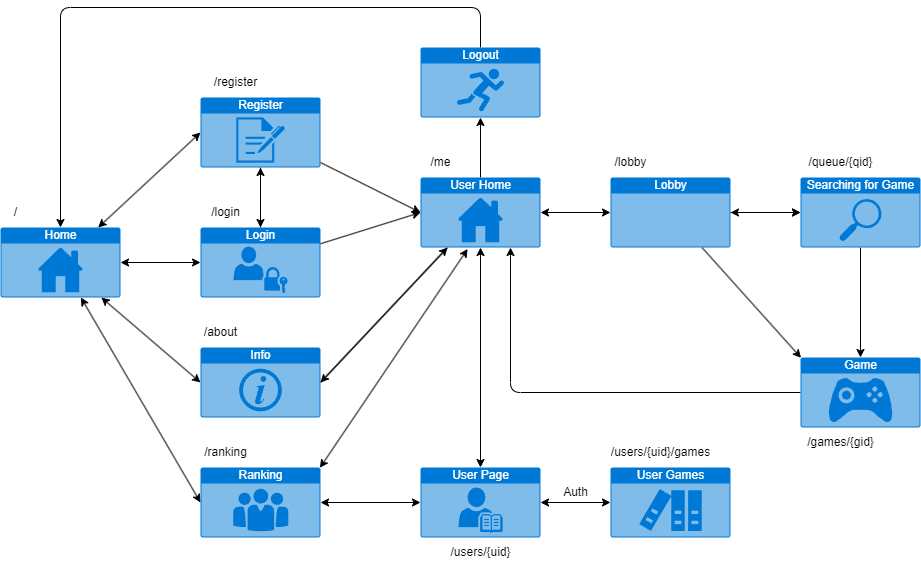

The diagram above was exported from draw.io. Its source (the exported page's mxGraphModel, read from the mxfile embedded in the PNG):
<mxGraphModel dx="1590" dy="1214" grid="1" gridSize="10" guides="1" tooltips="1" connect="1" arrows="1" fold="1" page="1" pageScale="1" pageWidth="1100" pageHeight="850" math="0" shadow="0">
  <root>
    <mxCell id="0" />
    <mxCell id="1" parent="0" />
    <mxCell id="2" style="edgeStyle=none;html=1;entryX=0;entryY=0.5;entryDx=0;entryDy=0;entryPerimeter=0;startArrow=classic;startFill=1;" edge="1" parent="1" source="6">
      <mxGeometry relative="1" as="geometry">
        <mxPoint x="290" y="255" as="targetPoint" />
      </mxGeometry>
    </mxCell>
    <mxCell id="3" style="edgeStyle=none;html=1;entryX=0;entryY=0.5;entryDx=0;entryDy=0;entryPerimeter=0;startArrow=classic;startFill=1;" edge="1" parent="1" source="6" target="10">
      <mxGeometry relative="1" as="geometry" />
    </mxCell>
    <mxCell id="4" style="edgeStyle=none;html=1;entryX=0;entryY=0.5;entryDx=0;entryDy=0;entryPerimeter=0;startArrow=classic;startFill=1;" edge="1" parent="1" source="6" target="19">
      <mxGeometry relative="1" as="geometry" />
    </mxCell>
    <mxCell id="5" style="edgeStyle=none;html=1;entryX=0;entryY=0.5;entryDx=0;entryDy=0;entryPerimeter=0;startArrow=classic;startFill=1;" edge="1" parent="1" source="6" target="15">
      <mxGeometry relative="1" as="geometry" />
    </mxCell>
    <mxCell id="6" value="Home" style="html=1;strokeColor=none;fillColor=#0079D6;labelPosition=center;verticalLabelPosition=middle;verticalAlign=top;align=center;fontSize=12;outlineConnect=0;spacingTop=-6;fontColor=#FFFFFF;sketch=0;shape=mxgraph.sitemap.home;" vertex="1" parent="1">
      <mxGeometry x="90" y="350" width="120" height="70" as="geometry" />
    </mxCell>
    <mxCell id="7" value="/" style="text;html=1;align=center;verticalAlign=middle;resizable=0;points=[];autosize=1;strokeColor=none;fillColor=none;" vertex="1" parent="1">
      <mxGeometry x="90" y="320" width="30" height="30" as="geometry" />
    </mxCell>
    <mxCell id="8" style="edgeStyle=none;html=1;entryX=0;entryY=0.5;entryDx=0;entryDy=0;entryPerimeter=0;" edge="1" parent="1" source="10" target="24">
      <mxGeometry relative="1" as="geometry" />
    </mxCell>
    <mxCell id="9" style="edgeStyle=none;html=1;entryX=0.5;entryY=1;entryDx=0;entryDy=0;entryPerimeter=0;" edge="1" parent="1" source="10" target="28">
      <mxGeometry relative="1" as="geometry" />
    </mxCell>
    <mxCell id="10" value="Login" style="html=1;strokeColor=none;fillColor=#0079D6;labelPosition=center;verticalLabelPosition=middle;verticalAlign=top;align=center;fontSize=12;outlineConnect=0;spacingTop=-6;fontColor=#FFFFFF;sketch=0;shape=mxgraph.sitemap.login;" vertex="1" parent="1">
      <mxGeometry x="290" y="350" width="120" height="70" as="geometry" />
    </mxCell>
    <mxCell id="11" style="edgeStyle=none;html=1;entryX=0.005;entryY=0.005;entryDx=0;entryDy=0;entryPerimeter=0;" edge="1" parent="1" source="13" target="26">
      <mxGeometry relative="1" as="geometry" />
    </mxCell>
    <mxCell id="12" style="edgeStyle=none;html=1;entryX=0;entryY=0.5;entryDx=0;entryDy=0;entryPerimeter=0;" edge="1" parent="1" source="13" target="31">
      <mxGeometry relative="1" as="geometry" />
    </mxCell>
    <mxCell id="13" value="Lobby" style="html=1;strokeColor=none;fillColor=#0079D6;labelPosition=center;verticalLabelPosition=middle;verticalAlign=top;align=center;fontSize=12;outlineConnect=0;spacingTop=-6;fontColor=#FFFFFF;sketch=0;shape=mxgraph.sitemap.page;" vertex="1" parent="1">
      <mxGeometry x="700" y="300" width="120" height="70" as="geometry" />
    </mxCell>
    <mxCell id="14" style="edgeStyle=none;html=1;entryX=0;entryY=0.5;entryDx=0;entryDy=0;entryPerimeter=0;startArrow=classic;startFill=1;" edge="1" parent="1" source="15" target="17">
      <mxGeometry relative="1" as="geometry" />
    </mxCell>
    <mxCell id="15" value="Ranking&lt;br&gt;" style="html=1;strokeColor=none;fillColor=#0079D6;labelPosition=center;verticalLabelPosition=middle;verticalAlign=top;align=center;fontSize=12;outlineConnect=0;spacingTop=-6;fontColor=#FFFFFF;sketch=0;shape=mxgraph.sitemap.about_us;" vertex="1" parent="1">
      <mxGeometry x="290" y="590" width="120" height="70" as="geometry" />
    </mxCell>
    <mxCell id="16" style="edgeStyle=none;html=1;entryX=0;entryY=0.5;entryDx=0;entryDy=0;entryPerimeter=0;startArrow=classic;startFill=1;" edge="1" parent="1" source="17" target="32">
      <mxGeometry relative="1" as="geometry" />
    </mxCell>
    <mxCell id="17" value="User Page" style="html=1;strokeColor=none;fillColor=#0079D6;labelPosition=center;verticalLabelPosition=middle;verticalAlign=top;align=center;fontSize=12;outlineConnect=0;spacingTop=-6;fontColor=#FFFFFF;sketch=0;shape=mxgraph.sitemap.biography;" vertex="1" parent="1">
      <mxGeometry x="510" y="590" width="120" height="70" as="geometry" />
    </mxCell>
    <mxCell id="18" style="edgeStyle=none;html=1;exitX=1;exitY=0.5;exitDx=0;exitDy=0;exitPerimeter=0;" edge="1" parent="1" source="19" target="24">
      <mxGeometry relative="1" as="geometry" />
    </mxCell>
    <mxCell id="19" value="Info" style="html=1;strokeColor=none;fillColor=#0079D6;labelPosition=center;verticalLabelPosition=middle;verticalAlign=top;align=center;fontSize=12;outlineConnect=0;spacingTop=-6;fontColor=#FFFFFF;sketch=0;shape=mxgraph.sitemap.info;" vertex="1" parent="1">
      <mxGeometry x="290" y="470" width="120" height="70" as="geometry" />
    </mxCell>
    <mxCell id="20" style="edgeStyle=none;html=1;entryX=0;entryY=0.5;entryDx=0;entryDy=0;entryPerimeter=0;" edge="1" parent="1" target="24">
      <mxGeometry relative="1" as="geometry">
        <mxPoint x="410.0000000000002" y="285" as="sourcePoint" />
      </mxGeometry>
    </mxCell>
    <mxCell id="21" style="edgeStyle=none;html=1;entryX=0;entryY=0.5;entryDx=0;entryDy=0;entryPerimeter=0;startArrow=classic;startFill=1;" edge="1" parent="1" source="24" target="13">
      <mxGeometry relative="1" as="geometry" />
    </mxCell>
    <mxCell id="22" style="edgeStyle=none;html=1;entryX=1;entryY=0.5;entryDx=0;entryDy=0;entryPerimeter=0;" edge="1" parent="1" source="24" target="19">
      <mxGeometry relative="1" as="geometry" />
    </mxCell>
    <mxCell id="23" style="edgeStyle=none;html=1;entryX=0.5;entryY=1;entryDx=0;entryDy=0;entryPerimeter=0;" edge="1" parent="1" source="24" target="35">
      <mxGeometry relative="1" as="geometry" />
    </mxCell>
    <mxCell id="24" value="User Home" style="html=1;strokeColor=none;fillColor=#0079D6;labelPosition=center;verticalLabelPosition=middle;verticalAlign=top;align=center;fontSize=12;outlineConnect=0;spacingTop=-6;fontColor=#FFFFFF;sketch=0;shape=mxgraph.sitemap.home;" vertex="1" parent="1">
      <mxGeometry x="510" y="300" width="120" height="70" as="geometry" />
    </mxCell>
    <mxCell id="25" style="edgeStyle=none;html=1;entryX=0.75;entryY=1;entryDx=0;entryDy=0;entryPerimeter=0;" edge="1" parent="1" source="26" target="24">
      <mxGeometry relative="1" as="geometry">
        <mxPoint x="600" y="515" as="targetPoint" />
        <Array as="points">
          <mxPoint x="600" y="515" />
        </Array>
      </mxGeometry>
    </mxCell>
    <mxCell id="26" value="Game" style="html=1;strokeColor=none;fillColor=#0079D6;labelPosition=center;verticalLabelPosition=middle;verticalAlign=top;align=center;fontSize=12;outlineConnect=0;spacingTop=-6;fontColor=#FFFFFF;sketch=0;shape=mxgraph.sitemap.game;" vertex="1" parent="1">
      <mxGeometry x="890" y="480" width="120" height="70" as="geometry" />
    </mxCell>
    <mxCell id="27" style="edgeStyle=none;html=1;entryX=0.5;entryY=0;entryDx=0;entryDy=0;entryPerimeter=0;" edge="1" parent="1" source="28" target="10">
      <mxGeometry relative="1" as="geometry" />
    </mxCell>
    <mxCell id="28" value="Register" style="html=1;strokeColor=none;fillColor=#0079D6;labelPosition=center;verticalLabelPosition=middle;verticalAlign=top;align=center;fontSize=12;outlineConnect=0;spacingTop=-6;fontColor=#FFFFFF;sketch=0;shape=mxgraph.sitemap.log;" vertex="1" parent="1">
      <mxGeometry x="290" y="220" width="120" height="70" as="geometry" />
    </mxCell>
    <mxCell id="29" style="edgeStyle=none;html=1;entryX=0.5;entryY=0;entryDx=0;entryDy=0;entryPerimeter=0;" edge="1" parent="1" source="31" target="26">
      <mxGeometry relative="1" as="geometry" />
    </mxCell>
    <mxCell id="30" value="" style="edgeStyle=none;html=1;startArrow=classic;startFill=1;" edge="1" parent="1" source="31" target="13">
      <mxGeometry relative="1" as="geometry" />
    </mxCell>
    <mxCell id="31" value="Searching for Game" style="html=1;strokeColor=none;fillColor=#0079D6;labelPosition=center;verticalLabelPosition=middle;verticalAlign=top;align=center;fontSize=12;outlineConnect=0;spacingTop=-6;fontColor=#FFFFFF;sketch=0;shape=mxgraph.sitemap.search;" vertex="1" parent="1">
      <mxGeometry x="890" y="300" width="120" height="70" as="geometry" />
    </mxCell>
    <mxCell id="32" value="User Games" style="html=1;strokeColor=none;fillColor=#0079D6;labelPosition=center;verticalLabelPosition=middle;verticalAlign=top;align=center;fontSize=12;outlineConnect=0;spacingTop=-6;fontColor=#FFFFFF;sketch=0;shape=mxgraph.sitemap.references;" vertex="1" parent="1">
      <mxGeometry x="700" y="590" width="120" height="70" as="geometry" />
    </mxCell>
    <mxCell id="33" value="Auth" style="text;html=1;align=center;verticalAlign=middle;resizable=0;points=[];autosize=1;strokeColor=none;fillColor=none;" vertex="1" parent="1">
      <mxGeometry x="640" y="600" width="50" height="30" as="geometry" />
    </mxCell>
    <mxCell id="34" style="edgeStyle=none;html=1;entryX=0.5;entryY=0;entryDx=0;entryDy=0;entryPerimeter=0;" edge="1" parent="1" source="35" target="6">
      <mxGeometry relative="1" as="geometry">
        <mxPoint x="180" y="250" as="targetPoint" />
        <Array as="points">
          <mxPoint x="570" y="130" />
          <mxPoint x="150" y="130" />
        </Array>
      </mxGeometry>
    </mxCell>
    <mxCell id="35" value="Logout" style="html=1;strokeColor=none;fillColor=#0079D6;labelPosition=center;verticalLabelPosition=middle;verticalAlign=top;align=center;fontSize=12;outlineConnect=0;spacingTop=-6;fontColor=#FFFFFF;sketch=0;shape=mxgraph.sitemap.sports;" vertex="1" parent="1">
      <mxGeometry x="510" y="170" width="120" height="70" as="geometry" />
    </mxCell>
    <mxCell id="36" value="" style="endArrow=classic;startArrow=classic;html=1;entryX=0.393;entryY=1.021;entryDx=0;entryDy=0;entryPerimeter=0;exitX=0.995;exitY=0.005;exitDx=0;exitDy=0;exitPerimeter=0;" edge="1" parent="1" source="15" target="24">
      <mxGeometry width="50" height="50" relative="1" as="geometry">
        <mxPoint x="450" y="550" as="sourcePoint" />
        <mxPoint x="500" y="500" as="targetPoint" />
      </mxGeometry>
    </mxCell>
    <mxCell id="37" value="" style="endArrow=classic;startArrow=classic;html=1;entryX=0.5;entryY=1;entryDx=0;entryDy=0;entryPerimeter=0;exitX=0.5;exitY=0;exitDx=0;exitDy=0;exitPerimeter=0;" edge="1" parent="1" source="17" target="24">
      <mxGeometry width="50" height="50" relative="1" as="geometry">
        <mxPoint x="419.4" y="600.35" as="sourcePoint" />
        <mxPoint x="567.1600000000001" y="381.47" as="targetPoint" />
      </mxGeometry>
    </mxCell>
    <mxCell id="38" value="/register" style="text;html=1;align=center;verticalAlign=middle;resizable=0;points=[];autosize=1;strokeColor=none;fillColor=none;" vertex="1" parent="1">
      <mxGeometry x="290" y="190" width="70" height="30" as="geometry" />
    </mxCell>
    <mxCell id="39" value="/login" style="text;html=1;align=center;verticalAlign=middle;resizable=0;points=[];autosize=1;strokeColor=none;fillColor=none;" vertex="1" parent="1">
      <mxGeometry x="290" y="320" width="50" height="30" as="geometry" />
    </mxCell>
    <mxCell id="40" value="/about" style="text;html=1;align=center;verticalAlign=middle;resizable=0;points=[];autosize=1;strokeColor=none;fillColor=none;" vertex="1" parent="1">
      <mxGeometry x="280" y="440" width="60" height="30" as="geometry" />
    </mxCell>
    <mxCell id="41" value="/ranking" style="text;html=1;align=center;verticalAlign=middle;resizable=0;points=[];autosize=1;strokeColor=none;fillColor=none;" vertex="1" parent="1">
      <mxGeometry x="280" y="560" width="70" height="30" as="geometry" />
    </mxCell>
    <mxCell id="42" value="/users/{uid}" style="text;html=1;align=center;verticalAlign=middle;resizable=0;points=[];autosize=1;strokeColor=none;fillColor=none;" vertex="1" parent="1">
      <mxGeometry x="530" y="660" width="80" height="30" as="geometry" />
    </mxCell>
    <mxCell id="43" value="/users/{uid}/games" style="text;html=1;align=center;verticalAlign=middle;resizable=0;points=[];autosize=1;strokeColor=none;fillColor=none;" vertex="1" parent="1">
      <mxGeometry x="690" y="560" width="120" height="30" as="geometry" />
    </mxCell>
    <mxCell id="44" value="/me" style="text;html=1;align=center;verticalAlign=middle;resizable=0;points=[];autosize=1;strokeColor=none;fillColor=none;" vertex="1" parent="1">
      <mxGeometry x="510" y="270" width="40" height="30" as="geometry" />
    </mxCell>
    <mxCell id="45" value="/lobby" style="text;html=1;align=center;verticalAlign=middle;resizable=0;points=[];autosize=1;strokeColor=none;fillColor=none;" vertex="1" parent="1">
      <mxGeometry x="690" y="270" width="60" height="30" as="geometry" />
    </mxCell>
    <mxCell id="46" value="/queue/{qid}" style="text;html=1;align=center;verticalAlign=middle;resizable=0;points=[];autosize=1;strokeColor=none;fillColor=none;" vertex="1" parent="1">
      <mxGeometry x="885" y="270" width="90" height="30" as="geometry" />
    </mxCell>
    <mxCell id="47" value="/games/{gid}" style="text;html=1;align=center;verticalAlign=middle;resizable=0;points=[];autosize=1;strokeColor=none;fillColor=none;" vertex="1" parent="1">
      <mxGeometry x="885" y="550" width="90" height="30" as="geometry" />
    </mxCell>
  </root>
</mxGraphModel>